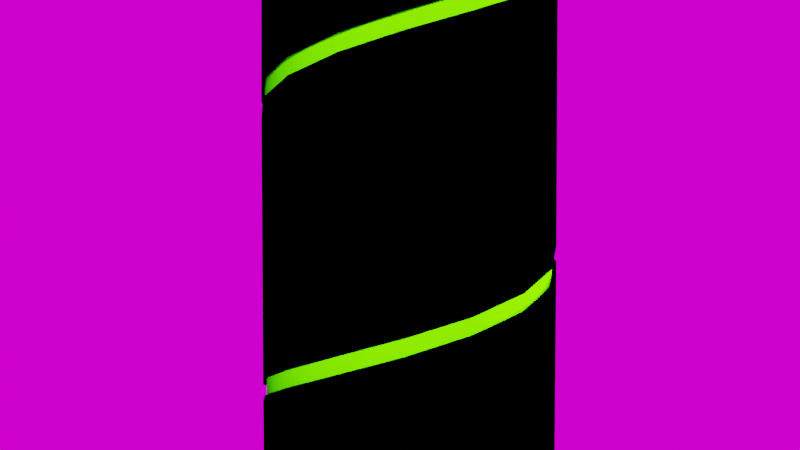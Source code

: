 # Source: pipa_hijau.blend  (saved by Blender 3.1.7; exported with 4.5.12 LTS)
import bpy
from mathutils import Matrix  # noqa: F401  (used for matrix-valued properties, if any)

bpy.ops.wm.read_factory_settings(use_empty=True)
scene = bpy.context.scene
scene.name = 'Scene'

# ---- collections
col_collection = bpy.data.collections.new('Collection'); scene.collection.children.link(col_collection)

# ---- images (referenced by path relative to the original .blend; pixels are not part of the script)
import os
ASSET_DIR = os.environ.get("B2B_ASSET_DIR", "")  # directory of the original .blend (textures are referenced by path, not embedded)
HERE = os.path.dirname(os.path.abspath(__file__))  # packed textures are extracted next to this script under _unpacked/

def load_image(name, relpath, width, height, colorspace="sRGB"):
    """Load a texture the original file referenced (path relative to the .blend, or extracted next to this script)."""
    p = next((c for c in (os.path.join(HERE, relpath), os.path.join(ASSET_DIR, relpath)) if relpath and os.path.exists(c)), "")
    if p:
        img = bpy.data.images.load(p, check_existing=True)
        img.name = name
    else:  # same state as the original file: an image datablock whose file is absent (Cycles renders it pink)
        img = bpy.data.images.new(name, width, height)
        img.source = "FILE"
        img.filepath = "//" + (relpath or name)
    img.colorspace_settings.name = colorspace
    return img
img_texturescom_roofing_vinylmembrane_1k_height_tif = load_image('TexturesCom_Roofing_VinylMembrane_1K_height.tif', 'TexturesCom_Roofing_VinylMembrane_1K_height.tif', 1024, 1024, 'Non-Color')
img_pipe_bg_png_001 = load_image('pipe_bg.png.001', 'pipe_bg.png', 1024, 1024, 'sRGB')

# ---- materials (node trees are filled in below, after node groups)
mat_material_002 = bpy.data.materials.new('Material.002')
mat_material_002.use_transparent_shadow = False
mat_material_002.diffuse_color = (0.07297, 0.8, 0.0, 1.0)
mat_material_001 = bpy.data.materials.new('Material.001')
mat_material_001.use_transparent_shadow = False
mat_material_001.use_raytrace_refraction = True
mat_material_001.use_screen_refraction = True
mat_material_001.diffuse_color = (0.0, 0.0, 0.0, 1.0)
mat_material_003 = bpy.data.materials.new('Material.003')
mat_material_003.use_transparent_shadow = False

# ---- material node trees
mat_material_003.use_nodes = True; mat_material_003.node_tree.nodes.clear()
_N = mat_material_003.node_tree.nodes; _L = mat_material_003.node_tree.links
n0 = _N.new('ShaderNodeOutputMaterial'); n0.name = 'Material Output'; n0.location = (300, 300)
n1 = _N.new('ShaderNodeBackground'); n1.name = 'Background'; n1.location = (10, 300)
n2 = _N.new('ShaderNodeTexImage'); n2.name = 'Image Texture'; n2.location = (-280, 275)
n2.image = img_pipe_bg_png_001
_L.new(n1.outputs[0], n0.inputs[0])
_L.new(n2.outputs[0], n1.inputs[0])
n0.is_active_output = True

# ---- world
world_world = bpy.data.worlds.new('World'); scene.world = world_world
world_world.use_nodes = True; world_world.node_tree.nodes.clear()
_N = world_world.node_tree.nodes; _L = world_world.node_tree.links
n0 = _N.new('ShaderNodeOutputWorld'); n0.name = 'World Output'; n0.location = (300, 300)
n1 = _N.new('ShaderNodeBackground'); n1.name = 'Background'; n1.location = (10, 300)
n1.inputs[0].default_value = (0.05088, 0.05088, 0.05088, 1.0)
_L.new(n1.outputs[0], n0.inputs[0])
n0.is_active_output = True
world_world.color = (0.05088, 0.05088, 0.05088)
world_world.use_sun_shadow = False
world_world.sun_shadow_jitter_overblur = 0.0

# ---- cameras
cam_camera = bpy.data.cameras.new('Camera')

# ---- lights
light_point = bpy.data.lights.new('Point', 'SUN')
light_point.transmission_factor = 0.0
light_point.shadow_soft_size = 0.25
light_point_001 = bpy.data.lights.new('Point.001', 'SUN')
light_point_001.transmission_factor = 0.0
light_point_001.shadow_soft_size = 0.25

# ---- meshes
me_plane_001 = bpy.data.meshes.new('Plane.001')
me_plane_001.from_pydata([(-0.369, 2.98e-08, 0.369), (0.369, 2.98e-08, 0.369), (-0.369, 0.0, -0.369), (0.369, 0.0, -0.369), (-0.4728, 0.0, -0.2012), (-0.5077, 3.072e-09, -1.119e-09), (-0.4728, 1.49e-08, 0.2012), (-0.2012, 2.98e-08, 0.4728), (1.118e-08, 0.0, 0.5077), (0.2012, 2.98e-08, 0.4728), (0.4728, 1.49e-08, 0.2012), (0.5077, 3.072e-09, -1.119e-09), (0.4728, 0.0, -0.2012), (0.2012, -2.98e-08, -0.4728), (1.118e-08, 0.0, -0.5077), (-0.2012, -2.98e-08, -0.4728), (4.648e-09, 3.072e-09, -1.61e-09), (-0.3227, 2.98e-08, 0.3227), (0.3227, 2.98e-08, 0.3227), (-0.3227, 0.0, -0.3227), (0.3227, 0.0, -0.3227), (-0.4135, 0.0, -0.176), (-0.444, 3.072e-09, -1.351e-09), (-0.4135, 1.49e-08, 0.176), (-0.176, 2.98e-08, 0.4135), (9.08e-09, 2.98e-08, 0.444), (0.176, 2.98e-08, 0.4135), (0.4135, 1.49e-08, 0.176), (0.444, 3.072e-09, -1.351e-09), (0.4135, 0.0, -0.176), (0.176, -2.98e-08, -0.4135), (9.08e-09, -2.98e-08, -0.444), (-0.176, -2.98e-08, -0.4135), (-0.4296, 0.0, -0.2916), (-0.4989, 0.0, -0.1026), (-0.4989, 7.451e-09, 0.1026), (-0.4296, 2.98e-08, 0.2916), (-0.2916, 2.98e-08, 0.4296), (-0.1026, 2.98e-08, 0.4989), (0.1026, 2.98e-08, 0.4989), (0.2916, 2.98e-08, 0.4296), (0.4296, 2.98e-08, 0.2916), (0.4989, 7.451e-09, 0.1026), (0.4989, 0.0, -0.1026), (0.4296, 0.0, -0.2916), (0.2916, -2.98e-08, -0.4296), (0.1026, -2.98e-08, -0.4989), (-0.1026, -2.98e-08, -0.4989), (-0.2916, -2.98e-08, -0.4296), (-0.3757, 0.0, -0.255), (-0.4363, 0.0, -0.08977), (-0.4363, 7.451e-09, 0.08977), (-0.3757, 0.0, 0.255), (-0.255, 2.98e-08, 0.3757), (-0.08977, 2.98e-08, 0.4363), (0.08977, 2.98e-08, 0.4363), (0.255, 2.98e-08, 0.3757), (0.3757, 0.0, 0.255), (0.4363, 7.451e-09, 0.08977), (0.4363, 0.0, -0.08977), (0.3757, 0.0, -0.255), (0.255, 0.0, -0.3757), (0.08977, -2.98e-08, -0.4363), (-0.08977, -2.98e-08, -0.4363), (-0.255, 0.0, -0.3757), (0.1886, -2.98e-08, -0.4431), (0.3458, 0.0, -0.3458), (7.8e-09, 2.98e-08, 0.4759), (-0.1886, 2.98e-08, 0.4431), (8.149e-09, -2.98e-08, -0.4759), (0.1886, 2.98e-08, 0.4431), (-0.1886, -2.98e-08, -0.4431), (0.3458, 2.98e-08, 0.3458), (-0.4431, 0.0, -0.1886), (-0.3458, 0.0, -0.3458), (0.4431, 1.49e-08, 0.1886), (-0.4759, 3.072e-09, -5.365e-10), (0.4759, 3.072e-09, -1.002e-09), (-0.4431, 1.49e-08, 0.1886), (0.4431, 0.0, -0.1886), (-0.3458, 2.98e-08, 0.3458), (0.2733, 0.0, -0.4026), (-0.0962, 2.98e-08, 0.4676), (0.0962, -2.98e-08, -0.4676), (0.0962, 2.98e-08, 0.4676), (-0.0962, -2.98e-08, -0.4676), (0.2733, 2.98e-08, 0.4026), (-0.4026, 0.0, -0.2733), (-0.2733, 0.0, -0.4026), (0.4026, 2.98e-08, 0.2733), (-0.4676, 0.0, -0.0962), (0.4676, 7.451e-09, 0.0962), (-0.4676, 7.451e-09, 0.0962), (0.4676, 0.0, -0.0962), (-0.4026, 2.98e-08, 0.2733), (0.4026, 0.0, -0.2733), (-0.2733, 2.98e-08, 0.4026), (-0.369, 4.13, 0.369), (0.369, 4.13, 0.369), (-0.369, 4.13, -0.369), (0.369, 4.13, -0.369), (-0.4728, 4.13, -0.2012), (-0.5077, 4.13, -1.13e-07), (-0.4728, 4.13, 0.2012), (-0.2012, 4.13, 0.4728), (1.118e-08, 4.13, 0.5077), (0.2012, 4.13, 0.4728), (0.4728, 4.13, 0.2012), (0.5077, 4.13, -1.13e-07), (0.4728, 4.13, -0.2012), (0.2012, 4.13, -0.4728), (1.118e-08, 4.13, -0.5077), (-0.2012, 4.13, -0.4728), (4.648e-09, 4.13, -1.134e-07), (-0.3227, 4.13, 0.3227), (0.3227, 4.13, 0.3227), (-0.3227, 4.13, -0.3227), (0.3227, 4.13, -0.3227), (-0.4135, 4.13, -0.176), (-0.444, 4.13, -1.132e-07), (-0.4135, 4.13, 0.176), (-0.176, 4.13, 0.4135), (9.08e-09, 4.13, 0.444), (0.176, 4.13, 0.4135), (0.4135, 4.13, 0.176), (0.444, 4.13, -1.132e-07), (0.4135, 4.13, -0.176), (0.176, 4.13, -0.4135), (9.08e-09, 4.13, -0.444), (-0.176, 4.13, -0.4135), (-0.4296, 4.13, -0.2916), (-0.4989, 4.13, -0.1026), (-0.4989, 4.13, 0.1026), (-0.4296, 4.13, 0.2916), (-0.2916, 4.13, 0.4296), (-0.1026, 4.13, 0.4989), (0.1026, 4.13, 0.4989), (0.2916, 4.13, 0.4296), (0.4296, 4.13, 0.2916), (0.4989, 4.13, 0.1026), (0.4989, 4.13, -0.1026), (0.4296, 4.13, -0.2916), (0.2916, 4.13, -0.4296), (0.1026, 4.13, -0.4989), (-0.1026, 4.13, -0.4989), (-0.2916, 4.13, -0.4296), (-0.3757, 4.13, -0.255), (-0.4363, 4.13, -0.08977), (-0.4363, 4.13, 0.08977), (-0.3757, 4.13, 0.255), (-0.255, 4.13, 0.3757), (-0.08977, 4.13, 0.4363), (0.08977, 4.13, 0.4363), (0.255, 4.13, 0.3757), (0.3757, 4.13, 0.255), (0.4363, 4.13, 0.08977), (0.4363, 4.13, -0.08977), (0.3757, 4.13, -0.255), (0.255, 4.13, -0.3757), (0.08977, 4.13, -0.4363), (-0.08977, 4.13, -0.4363), (-0.255, 4.13, -0.3757), (0.1886, 4.13, -0.4431), (0.3458, 4.13, -0.3458), (7.8e-09, 4.13, 0.4759), (-0.1886, 4.13, 0.4431), (8.149e-09, 4.13, -0.4759), (0.1886, 4.13, 0.4431), (-0.1886, 4.13, -0.4431), (0.3458, 4.13, 0.3458), (-0.4431, 4.13, -0.1886), (-0.3458, 4.13, -0.3458), (0.4431, 4.13, 0.1886), (-0.4759, 4.13, -1.124e-07), (0.4759, 4.13, -1.128e-07), (-0.4431, 4.13, 0.1886), (0.4431, 4.13, -0.1886), (-0.3458, 4.13, 0.3458), (0.2733, 4.13, -0.4026), (-0.0962, 4.13, 0.4676), (0.0962, 4.13, -0.4676), (0.0962, 4.13, 0.4676), (-0.0962, 4.13, -0.4676), (0.2733, 4.13, 0.4026), (-0.4026, 4.13, -0.2733), (-0.2733, 4.13, -0.4026), (0.4026, 4.13, 0.2733), (-0.4676, 4.13, -0.0962), (0.4676, 4.13, 0.0962), (-0.4676, 4.13, 0.0962), (0.4676, 4.13, -0.0962), (-0.4026, 4.13, 0.2733), (0.4026, 4.13, -0.2733), (-0.2733, 4.13, 0.4026)], [(16, 113)], [(3, 66, 81, 45), (45, 81, 65, 13), (81, 61, 30, 65), (66, 20, 61, 81), (7, 68, 82, 38), (38, 82, 67, 8), (82, 54, 25, 67), (68, 24, 54, 82), (13, 65, 83, 46), (46, 83, 69, 14), (83, 62, 31, 69), (65, 30, 62, 83), (8, 67, 84, 39), (39, 84, 70, 9), (84, 55, 26, 70), (67, 25, 55, 84), (14, 69, 85, 47), (47, 85, 71, 15), (85, 63, 32, 71), (69, 31, 63, 85), (9, 70, 86, 40), (40, 86, 72, 1), (86, 56, 18, 72), (70, 26, 56, 86), (2, 74, 87, 33), (33, 87, 73, 4), (87, 49, 21, 73), (74, 19, 49, 87), (15, 71, 88, 48), (48, 88, 74, 2), (88, 64, 19, 74), (71, 32, 64, 88), (1, 72, 89, 41), (41, 89, 75, 10), (89, 57, 27, 75), (72, 18, 57, 89), (4, 73, 90, 34), (34, 90, 76, 5), (90, 50, 22, 76), (73, 21, 50, 90), (10, 75, 91, 42), (42, 91, 77, 11), (91, 58, 28, 77), (75, 27, 58, 91), (5, 76, 92, 35), (35, 92, 78, 6), (92, 51, 23, 78), (76, 22, 51, 92), (11, 77, 93, 43), (43, 93, 79, 12), (93, 59, 29, 79), (77, 28, 59, 93), (6, 78, 94, 36), (36, 94, 80, 0), (94, 52, 17, 80), (78, 23, 52, 94), (12, 79, 95, 44), (44, 95, 66, 3), (95, 60, 20, 66), (79, 29, 60, 95), (0, 80, 96, 37), (37, 96, 68, 7), (96, 53, 24, 68), (80, 17, 53, 96), (100, 142, 178, 163), (142, 110, 162, 178), (178, 162, 127, 158), (163, 178, 158, 117), (104, 135, 179, 165), (135, 105, 164, 179), (179, 164, 122, 151), (165, 179, 151, 121), (110, 143, 180, 162), (143, 111, 166, 180), (180, 166, 128, 159), (162, 180, 159, 127), (105, 136, 181, 164), (136, 106, 167, 181), (181, 167, 123, 152), (164, 181, 152, 122), (111, 144, 182, 166), (144, 112, 168, 182), (182, 168, 129, 160), (166, 182, 160, 128), (106, 137, 183, 167), (137, 98, 169, 183), (183, 169, 115, 153), (167, 183, 153, 123), (99, 130, 184, 171), (130, 101, 170, 184), (184, 170, 118, 146), (171, 184, 146, 116), (112, 145, 185, 168), (145, 99, 171, 185), (185, 171, 116, 161), (168, 185, 161, 129), (98, 138, 186, 169), (138, 107, 172, 186), (186, 172, 124, 154), (169, 186, 154, 115), (101, 131, 187, 170), (131, 102, 173, 187), (187, 173, 119, 147), (170, 187, 147, 118), (107, 139, 188, 172), (139, 108, 174, 188), (188, 174, 125, 155), (172, 188, 155, 124), (102, 132, 189, 173), (132, 103, 175, 189), (189, 175, 120, 148), (173, 189, 148, 119), (108, 140, 190, 174), (140, 109, 176, 190), (190, 176, 126, 156), (174, 190, 156, 125), (103, 133, 191, 175), (133, 97, 177, 191), (191, 177, 114, 149), (175, 191, 149, 120), (109, 141, 192, 176), (141, 100, 163, 192), (192, 163, 117, 157), (176, 192, 157, 126), (97, 134, 193, 177), (134, 104, 165, 193), (193, 165, 121, 150), (177, 193, 150, 114), (20, 60, 157, 117), (47, 15, 112, 144), (34, 5, 102, 131), (61, 20, 117, 158), (15, 48, 145, 112), (5, 35, 132, 102), (30, 61, 158, 127), (48, 2, 99, 145), (35, 6, 103, 132), (62, 30, 127, 159), (49, 19, 116, 146), (6, 36, 133, 103), (31, 62, 159, 128), (21, 49, 146, 118), (36, 0, 97, 133), (63, 31, 128, 160), (50, 21, 118, 147), (0, 37, 134, 97), (32, 63, 160, 129), (22, 50, 147, 119), (37, 7, 104, 134), (64, 32, 129, 161), (51, 22, 119, 148), (7, 38, 135, 104), (19, 64, 161, 116), (23, 51, 148, 120), (38, 8, 105, 135), (52, 23, 120, 149), (8, 39, 136, 105), (17, 52, 149, 114), (39, 9, 106, 136), (53, 17, 114, 150), (9, 40, 137, 106), (24, 53, 150, 121), (40, 1, 98, 137), (54, 24, 121, 151), (1, 41, 138, 98), (25, 54, 151, 122), (41, 10, 107, 138), (55, 25, 122, 152), (10, 42, 139, 107), (26, 55, 152, 123), (42, 11, 108, 139), (56, 26, 123, 153), (11, 43, 140, 108), (18, 56, 153, 115), (43, 12, 109, 140), (57, 18, 115, 154), (12, 44, 141, 109), (27, 57, 154, 124), (44, 3, 100, 141), (58, 27, 124, 155), (3, 45, 142, 100), (28, 58, 155, 125), (45, 13, 110, 142), (59, 28, 125, 156), (13, 46, 143, 110), (2, 33, 130, 99), (29, 59, 156, 126), (46, 14, 111, 143), (33, 4, 101, 130), (60, 29, 126, 157), (14, 47, 144, 111), (4, 34, 131, 101)])
_uv = me_plane_001.uv_layers.new(name='UVMap')
_uv.uv.foreach_set('vector', [1.0, 1.0, 0.9653, 0.9653, 0.8715, 0.9965, 0.875, 1.0, 0.875, 1.0, 0.8715, 0.9965, 0.75, 1.0, 0.75, 1.0, 0.8715, 0.9965, 0.875, 1.0, 0.75, 1.0, 0.75, 1.0, 0.9653, 0.9653, 1.0, 1.0, 0.875, 1.0, 0.8715, 0.9965, 0.25, 0.0, 0.25, 0.0, 0.375, 0.0, 0.375, 0.0, 0.375, 0.0, 0.375, 0.0, 0.5, 0.0, 0.5, 0.0, 0.375, 0.0, 0.375, 0.0, 0.5, 0.0, 0.5, 0.0, 0.25, 0.0, 0.25, 0.0, 0.375, 0.0, 0.375, 0.0, 0.75, 1.0, 0.75, 1.0, 0.625, 1.0, 0.625, 1.0, 0.625, 1.0, 0.625, 1.0, 0.5, 1.0, 0.5, 1.0, 0.625, 1.0, 0.625, 1.0, 0.5, 1.0, 0.5, 1.0, 0.75, 1.0, 0.75, 1.0, 0.625, 1.0, 0.625, 1.0, 0.5, 0.0, 0.5, 0.0, 0.625, 0.0, 0.625, 0.0, 0.625, 0.0, 0.625, 0.0, 0.75, 0.0, 0.75, 0.0, 0.625, 0.0, 0.625, 0.0, 0.75, 0.0, 0.75, 0.0, 0.5, 0.0, 0.5, 0.0, 0.625, 0.0, 0.625, 0.0, 0.5, 1.0, 0.5, 1.0, 0.375, 1.0, 0.375, 1.0, 0.375, 1.0, 0.375, 1.0, 0.25, 1.0, 0.25, 1.0, 0.375, 1.0, 0.375, 1.0, 0.25, 1.0, 0.25, 1.0, 0.5, 1.0, 0.5, 1.0, 0.375, 1.0, 0.375, 1.0, 0.75, 0.0, 0.75, 0.0, 0.8715, 0.003472, 0.875, 0.0, 0.875, 0.0, 0.8715, 0.003472, 0.9653, 0.03472, 1.0, 0.0, 0.8715, 0.003472, 0.875, 0.0, 1.0, 0.0, 0.9653, 0.03472, 0.75, 0.0, 0.75, 0.0, 0.875, 0.0, 0.8715, 0.003472, 0.0, 1.0, 0.03472, 0.9653, 0.003472, 0.8715, 0.0, 0.875, 0.0, 0.875, 0.003472, 0.8715, 0.0, 0.75, 0.0, 0.75, 0.003472, 0.8715, 0.0, 0.875, 0.0, 0.75, 0.0, 0.75, 0.03472, 0.9653, 0.0, 1.0, 0.0, 0.875, 0.003472, 0.8715, 0.25, 1.0, 0.25, 1.0, 0.1285, 0.9965, 0.125, 1.0, 0.125, 1.0, 0.1285, 0.9965, 0.03472, 0.9653, 0.0, 1.0, 0.1285, 0.9965, 0.125, 1.0, 0.0, 1.0, 0.03472, 0.9653, 0.25, 1.0, 0.25, 1.0, 0.125, 1.0, 0.1285, 0.9965, 1.0, 0.0, 0.9653, 0.03472, 0.9965, 0.1285, 1.0, 0.125, 1.0, 0.125, 0.9965, 0.1285, 1.0, 0.25, 1.0, 0.25, 0.9965, 0.1285, 1.0, 0.125, 1.0, 0.25, 1.0, 0.25, 0.9653, 0.03472, 1.0, 0.0, 1.0, 0.125, 0.9965, 0.1285, 0.0, 0.75, 0.0, 0.75, 0.0, 0.625, 0.0, 0.625, 0.0, 0.625, 0.0, 0.625, 0.0, 0.5, 0.0, 0.5, 0.0, 0.625, 0.0, 0.625, 0.0, 0.5, 0.0, 0.5, 0.0, 0.75, 0.0, 0.75, 0.0, 0.625, 0.0, 0.625, 1.0, 0.25, 1.0, 0.25, 1.0, 0.375, 1.0, 0.375, 1.0, 0.375, 1.0, 0.375, 1.0, 0.5, 1.0, 0.5, 1.0, 0.375, 1.0, 0.375, 1.0, 0.5, 1.0, 0.5, 1.0, 0.25, 1.0, 0.25, 1.0, 0.375, 1.0, 0.375, 0.0, 0.5, 0.0, 0.5, 0.0, 0.375, 0.0, 0.375, 0.0, 0.375, 0.0, 0.375, 0.0, 0.25, 0.0, 0.25, 0.0, 0.375, 0.0, 0.375, 0.0, 0.25, 0.0, 0.25, 0.0, 0.5, 0.0, 0.5, 0.0, 0.375, 0.0, 0.375, 1.0, 0.5, 1.0, 0.5, 1.0, 0.625, 1.0, 0.625, 1.0, 0.625, 1.0, 0.625, 1.0, 0.75, 1.0, 0.75, 1.0, 0.625, 1.0, 0.625, 1.0, 0.75, 1.0, 0.75, 1.0, 0.5, 1.0, 0.5, 1.0, 0.625, 1.0, 0.625, 0.0, 0.25, 0.0, 0.25, 0.003472, 0.1285, 0.0, 0.125, 0.0, 0.125, 0.003472, 0.1285, 0.03472, 0.03472, 0.0, 0.0, 0.003472, 0.1285, 0.0, 0.125, 0.0, 0.0, 0.03472, 0.03472, 0.0, 0.25, 0.0, 0.25, 0.0, 0.125, 0.003472, 0.1285, 1.0, 0.75, 1.0, 0.75, 0.9965, 0.8715, 1.0, 0.875, 1.0, 0.875, 0.9965, 0.8715, 0.9653, 0.9653, 1.0, 1.0, 0.9965, 0.8715, 1.0, 0.875, 1.0, 1.0, 0.9653, 0.9653, 1.0, 0.75, 1.0, 0.75, 1.0, 0.875, 0.9965, 0.8715, 0.0, 0.0, 0.03472, 0.03472, 0.1285, 0.003472, 0.125, 0.0, 0.125, 0.0, 0.1285, 0.003472, 0.25, 0.0, 0.25, 0.0, 0.1285, 0.003472, 0.125, 0.0, 0.25, 0.0, 0.25, 0.0, 0.03472, 0.03472, 0.0, 0.0, 0.125, 0.0, 0.1285, 0.003472, 1.0, 1.0, 0.875, 1.0, 0.8715, 0.9965, 0.9653, 0.9653, 0.875, 1.0, 0.75, 1.0, 0.75, 1.0, 0.8715, 0.9965, 0.8715, 0.9965, 0.75, 1.0, 0.75, 1.0, 0.875, 1.0, 0.9653, 0.9653, 0.8715, 0.9965, 0.875, 1.0, 1.0, 1.0, 0.25, 0.0, 0.375, 0.0, 0.375, 0.0, 0.25, 0.0, 0.375, 0.0, 0.5, 0.0, 0.5, 0.0, 0.375, 0.0, 0.375, 0.0, 0.5, 0.0, 0.5, 0.0, 0.375, 0.0, 0.25, 0.0, 0.375, 0.0, 0.375, 0.0, 0.25, 0.0, 0.75, 1.0, 0.625, 1.0, 0.625, 1.0, 0.75, 1.0, 0.625, 1.0, 0.5, 1.0, 0.5, 1.0, 0.625, 1.0, 0.625, 1.0, 0.5, 1.0, 0.5, 1.0, 0.625, 1.0, 0.75, 1.0, 0.625, 1.0, 0.625, 1.0, 0.75, 1.0, 0.5, 0.0, 0.625, 0.0, 0.625, 0.0, 0.5, 0.0, 0.625, 0.0, 0.75, 0.0, 0.75, 0.0, 0.625, 0.0, 0.625, 0.0, 0.75, 0.0, 0.75, 0.0, 0.625, 0.0, 0.5, 0.0, 0.625, 0.0, 0.625, 0.0, 0.5, 0.0, 0.5, 1.0, 0.375, 1.0, 0.375, 1.0, 0.5, 1.0, 0.375, 1.0, 0.25, 1.0, 0.25, 1.0, 0.375, 1.0, 0.375, 1.0, 0.25, 1.0, 0.25, 1.0, 0.375, 1.0, 0.5, 1.0, 0.375, 1.0, 0.375, 1.0, 0.5, 1.0, 0.75, 0.0, 0.875, 0.0, 0.8715, 0.003472, 0.75, 0.0, 0.875, 0.0, 1.0, 0.0, 0.9653, 0.03472, 0.8715, 0.003472, 0.8715, 0.003472, 0.9653, 0.03472, 1.0, 0.0, 0.875, 0.0, 0.75, 0.0, 0.8715, 0.003472, 0.875, 0.0, 0.75, 0.0, 0.0, 1.0, 0.0, 0.875, 0.003472, 0.8715, 0.03472, 0.9653, 0.0, 0.875, 0.0, 0.75, 0.0, 0.75, 0.003472, 0.8715, 0.003472, 0.8715, 0.0, 0.75, 0.0, 0.75, 0.0, 0.875, 0.03472, 0.9653, 0.003472, 0.8715, 0.0, 0.875, 0.0, 1.0, 0.25, 1.0, 0.125, 1.0, 0.1285, 0.9965, 0.25, 1.0, 0.125, 1.0, 0.0, 1.0, 0.03472, 0.9653, 0.1285, 0.9965, 0.1285, 0.9965, 0.03472, 0.9653, 0.0, 1.0, 0.125, 1.0, 0.25, 1.0, 0.1285, 0.9965, 0.125, 1.0, 0.25, 1.0, 1.0, 0.0, 1.0, 0.125, 0.9965, 0.1285, 0.9653, 0.03472, 1.0, 0.125, 1.0, 0.25, 1.0, 0.25, 0.9965, 0.1285, 0.9965, 0.1285, 1.0, 0.25, 1.0, 0.25, 1.0, 0.125, 0.9653, 0.03472, 0.9965, 0.1285, 1.0, 0.125, 1.0, 0.0, 0.0, 0.75, 0.0, 0.625, 0.0, 0.625, 0.0, 0.75, 0.0, 0.625, 0.0, 0.5, 0.0, 0.5, 0.0, 0.625, 0.0, 0.625, 0.0, 0.5, 0.0, 0.5, 0.0, 0.625, 0.0, 0.75, 0.0, 0.625, 0.0, 0.625, 0.0, 0.75, 1.0, 0.25, 1.0, 0.375, 1.0, 0.375, 1.0, 0.25, 1.0, 0.375, 1.0, 0.5, 1.0, 0.5, 1.0, 0.375, 1.0, 0.375, 1.0, 0.5, 1.0, 0.5, 1.0, 0.375, 1.0, 0.25, 1.0, 0.375, 1.0, 0.375, 1.0, 0.25, 0.0, 0.5, 0.0, 0.375, 0.0, 0.375, 0.0, 0.5, 0.0, 0.375, 0.0, 0.25, 0.0, 0.25, 0.0, 0.375, 0.0, 0.375, 0.0, 0.25, 0.0, 0.25, 0.0, 0.375, 0.0, 0.5, 0.0, 0.375, 0.0, 0.375, 0.0, 0.5, 1.0, 0.5, 1.0, 0.625, 1.0, 0.625, 1.0, 0.5, 1.0, 0.625, 1.0, 0.75, 1.0, 0.75, 1.0, 0.625, 1.0, 0.625, 1.0, 0.75, 1.0, 0.75, 1.0, 0.625, 1.0, 0.5, 1.0, 0.625, 1.0, 0.625, 1.0, 0.5, 0.0, 0.25, 0.0, 0.125, 0.003472, 0.1285, 0.0, 0.25, 0.0, 0.125, 0.0, 0.0, 0.03472, 0.03472, 0.003472, 0.1285, 0.003472, 0.1285, 0.03472, 0.03472, 0.0, 0.0, 0.0, 0.125, 0.0, 0.25, 0.003472, 0.1285, 0.0, 0.125, 0.0, 0.25, 1.0, 0.75, 1.0, 0.875, 0.9965, 0.8715, 1.0, 0.75, 1.0, 0.875, 1.0, 1.0, 0.9653, 0.9653, 0.9965, 0.8715, 0.9965, 0.8715, 0.9653, 0.9653, 1.0, 1.0, 1.0, 0.875, 1.0, 0.75, 0.9965, 0.8715, 1.0, 0.875, 1.0, 0.75, 0.0, 0.0, 0.125, 0.0, 0.1285, 0.003472, 0.03472, 0.03472, 0.125, 0.0, 0.25, 0.0, 0.25, 0.0, 0.1285, 0.003472, 0.1285, 0.003472, 0.25, 0.0, 0.25, 0.0, 0.125, 0.0, 0.03472, 0.03472, 0.1285, 0.003472, 0.125, 0.0, 0.0, 0.0, 1.0, 1.0, 1.0, 0.875, 1.0, 0.875, 1.0, 1.0, 0.375, 1.0, 0.25, 1.0, 0.25, 1.0, 0.375, 1.0, 0.0, 0.625, 0.0, 0.5, 0.0, 0.5, 0.0, 0.625, 0.875, 1.0, 1.0, 1.0, 1.0, 1.0, 0.875, 1.0, 0.25, 1.0, 0.125, 1.0, 0.125, 1.0, 0.25, 1.0, 0.0, 0.5, 0.0, 0.375, 0.0, 0.375, 0.0, 0.5, 0.75, 1.0, 0.875, 1.0, 0.875, 1.0, 0.75, 1.0, 0.125, 1.0, 0.0, 1.0, 0.0, 1.0, 0.125, 1.0, 0.0, 0.375, 0.0, 0.25, 0.0, 0.25, 0.0, 0.375, 0.625, 1.0, 0.75, 1.0, 0.75, 1.0, 0.625, 1.0, 0.0, 0.875, 0.0, 1.0, 0.0, 1.0, 0.0, 0.875, 0.0, 0.25, 0.0, 0.125, 0.0, 0.125, 0.0, 0.25, 0.5, 1.0, 0.625, 1.0, 0.625, 1.0, 0.5, 1.0, 0.0, 0.75, 0.0, 0.875, 0.0, 0.875, 0.0, 0.75, 0.0, 0.125, 0.0, 0.0, 0.0, 0.0, 0.0, 0.125, 0.375, 1.0, 0.5, 1.0, 0.5, 1.0, 0.375, 1.0, 0.0, 0.625, 0.0, 0.75, 0.0, 0.75, 0.0, 0.625, 0.0, 0.0, 0.125, 0.0, 0.125, 0.0, 0.0, 0.0, 0.25, 1.0, 0.375, 1.0, 0.375, 1.0, 0.25, 1.0, 0.0, 0.5, 0.0, 0.625, 0.0, 0.625, 0.0, 0.5, 0.125, 0.0, 0.25, 0.0, 0.25, 0.0, 0.125, 0.0, 0.125, 1.0, 0.25, 1.0, 0.25, 1.0, 0.125, 1.0, 0.0, 0.375, 0.0, 0.5, 0.0, 0.5, 0.0, 0.375, 0.25, 0.0, 0.375, 0.0, 0.375, 0.0, 0.25, 0.0, 0.0, 1.0, 0.125, 1.0, 0.125, 1.0, 0.0, 1.0, 0.0, 0.25, 0.0, 0.375, 0.0, 0.375, 0.0, 0.25, 0.375, 0.0, 0.5, 0.0, 0.5, 0.0, 0.375, 0.0, 0.0, 0.125, 0.0, 0.25, 0.0, 0.25, 0.0, 0.125, 0.5, 0.0, 0.625, 0.0, 0.625, 0.0, 0.5, 0.0, 0.0, 0.0, 0.0, 0.125, 0.0, 0.125, 0.0, 0.0, 0.625, 0.0, 0.75, 0.0, 0.75, 0.0, 0.625, 0.0, 0.125, 0.0, 0.0, 0.0, 0.0, 0.0, 0.125, 0.0, 0.75, 0.0, 0.875, 0.0, 0.875, 0.0, 0.75, 0.0, 0.25, 0.0, 0.125, 0.0, 0.125, 0.0, 0.25, 0.0, 0.875, 0.0, 1.0, 0.0, 1.0, 0.0, 0.875, 0.0, 0.375, 0.0, 0.25, 0.0, 0.25, 0.0, 0.375, 0.0, 1.0, 0.0, 1.0, 0.125, 1.0, 0.125, 1.0, 0.0, 0.5, 0.0, 0.375, 0.0, 0.375, 0.0, 0.5, 0.0, 1.0, 0.125, 1.0, 0.25, 1.0, 0.25, 1.0, 0.125, 0.625, 0.0, 0.5, 0.0, 0.5, 0.0, 0.625, 0.0, 1.0, 0.25, 1.0, 0.375, 1.0, 0.375, 1.0, 0.25, 0.75, 0.0, 0.625, 0.0, 0.625, 0.0, 0.75, 0.0, 1.0, 0.375, 1.0, 0.5, 1.0, 0.5, 1.0, 0.375, 0.875, 0.0, 0.75, 0.0, 0.75, 0.0, 0.875, 0.0, 1.0, 0.5, 1.0, 0.625, 1.0, 0.625, 1.0, 0.5, 1.0, 0.0, 0.875, 0.0, 0.875, 0.0, 1.0, 0.0, 1.0, 0.625, 1.0, 0.75, 1.0, 0.75, 1.0, 0.625, 1.0, 0.125, 1.0, 0.0, 1.0, 0.0, 1.0, 0.125, 1.0, 0.75, 1.0, 0.875, 1.0, 0.875, 1.0, 0.75, 1.0, 0.25, 1.0, 0.125, 1.0, 0.125, 1.0, 0.25, 1.0, 0.875, 1.0, 1.0, 1.0, 1.0, 1.0, 0.875, 1.0, 0.375, 1.0, 0.25, 1.0, 0.25, 1.0, 0.375, 1.0, 1.0, 0.875, 1.0, 0.875, 1.0, 1.0, 1.0, 1.0, 0.5, 1.0, 0.375, 1.0, 0.375, 1.0, 0.5, 0.875, 1.0, 0.75, 1.0, 0.75, 1.0, 0.875, 1.0, 1.0, 0.625, 1.0, 0.5, 1.0, 0.5, 1.0, 0.625, 0.75, 1.0, 0.625, 1.0, 0.625, 1.0, 0.75, 1.0, 0.0, 1.0, 0.0, 0.875, 0.0, 0.875, 0.0, 1.0, 1.0, 0.75, 1.0, 0.625, 1.0, 0.625, 1.0, 0.75, 0.625, 1.0, 0.5, 1.0, 0.5, 1.0, 0.625, 1.0, 0.0, 0.875, 0.0, 0.75, 0.0, 0.75, 0.0, 0.875, 1.0, 0.875, 1.0, 0.75, 1.0, 0.75, 1.0, 0.875, 0.5, 1.0, 0.375, 1.0, 0.375, 1.0, 0.5, 1.0, 0.0, 0.75, 0.0, 0.625, 0.0, 0.625, 0.0, 0.75])
me_plane_001.materials.append(mat_material_002)
me_plane_001.use_remesh_fix_poles = True
me_plane_001.use_remesh_preserve_attributes = False
me_plane_001.update()
me_plane_002 = bpy.data.meshes.new('Plane.002')
me_plane_002.from_pydata([(0.0, 1.0, 1.0), (0.0, 1.0, -1.0)], [(1, 0)], [])
_uv = me_plane_002.uv_layers.new(name='UVMap')
_uv.uv.foreach_set('vector', [])
me_plane_002.materials.append(mat_material_001)
me_plane_002.use_remesh_fix_poles = True
me_plane_002.use_remesh_preserve_attributes = False
me_plane_002.update()
me_plane_004 = bpy.data.meshes.new('Plane.004')
me_plane_004.from_pydata([(-3.891, -1.0, 0.0), (3.891, -1.0, 0.0), (-3.891, 1.0, 0.0), (3.891, 1.0, 0.0)], [], [(0, 1, 3, 2)])
_uv = me_plane_004.uv_layers.new(name='UVMap')
_uv.uv.foreach_set('vector', [0.0, 0.0, 1.0, 0.0, 1.0, 1.0, 0.0, 1.0])
me_plane_004.materials.append(mat_material_003)
me_plane_004.use_remesh_fix_poles = True
me_plane_004.use_remesh_preserve_attributes = False
me_plane_004.use_mirror_x = True
me_plane_004.update()
me_plane_005 = bpy.data.meshes.new('Plane.005')
me_plane_005.from_pydata([(-1.0, -1.0, 0.0), (1.0, -1.0, 0.0), (-1.0, 1.0, 0.0), (1.0, 1.0, 0.0)], [], [(0, 1, 3, 2)])
_uv = me_plane_005.uv_layers.new(name='UVMap')
_uv.uv.foreach_set('vector', [0.0, 0.0, 1.0, 0.0, 1.0, 1.0, 0.0, 1.0])
me_plane_005.use_remesh_fix_poles = True
me_plane_005.use_remesh_preserve_attributes = False
me_plane_005.update()

# ---- objects
ob_plane_001 = bpy.data.objects.new('Plane.001', me_plane_001)
ob_plane = bpy.data.objects.new('Plane', me_plane_002)
ob_point = bpy.data.objects.new('Point', light_point)
ob_camera = bpy.data.objects.new('Camera', cam_camera)
ob_point_001 = bpy.data.objects.new('Point.001', light_point_001)
ob_plane_003 = bpy.data.objects.new('Plane.003', me_plane_004)
ob_plane_004 = bpy.data.objects.new('Plane.004', me_plane_005)

# ---- transforms, parenting, visibility, modifiers, constraints
ob_plane_001.location = (0.0, 0.0, 0.0)
ob_plane_001.rotation_euler = (1.571, 2.22e-16, 2.22e-16)
_m = ob_plane_001.modifiers.new('Subdivision', 'SUBSURF')
_m.levels = 4
ob_plane.location = (0.0, 0.0, 0.0)
_m = ob_plane.modifiers.new('Screw', 'SCREW')
_m.iterations = 5
_m.screw_offset = 2.12
_m = ob_plane.modifiers.new('SimpleDeform', 'SIMPLE_DEFORM')
_m.deform_method = 'STRETCH'
_m.deform_axis = 'Z'
_m.factor = -6.605
_m.angle = -6.605
_m.lock_x = True
_m.lock_y = True
_m = ob_plane.modifiers.new('Shrinkwrap', 'SHRINKWRAP')
_m.target = ob_plane_001
_m.offset = 0.02
ob_point.location = (-3.391, -10.67, 7.753)
ob_point.rotation_euler = (7.6, -0.008517, -4.367)
ob_camera.location = (0.07879, -3.935, 2.589)
ob_camera.rotation_euler = (1.515, -2.83e-07, 0.02793)
ob_point_001.location = (0.05997, -10.67, 16.28)
ob_point_001.rotation_euler = (0.8843, 1.232, -0.3893)
ob_plane_003.location = (0.0, 3.015, 2.318)
ob_plane_003.rotation_euler = (1.571, -0.0, 0.0)
ob_plane_003.scale = (1.589, 1.589, 1.589)
ob_plane_003.use_mesh_mirror_x = True
ob_plane_004.location = (0.0, 0.0, 0.0)
ob_plane_004.scale = (8.197, 8.197, 8.197)

# ---- collection membership
col_collection.objects.link(ob_plane_001)
col_collection.objects.link(ob_plane)
col_collection.objects.link(ob_point)
col_collection.objects.link(ob_camera)
col_collection.objects.link(ob_point_001)
col_collection.objects.link(ob_plane_003)
col_collection.objects.link(ob_plane_004)

# ---- scene / render settings (as saved in the file)
scene.camera = ob_camera
scene.frame_start = 1; scene.frame_end = 250; scene.frame_set(1)
scene.render.engine = 'BLENDER_EEVEE_NEXT'
scene.cycles.sampling_pattern = 'TABULATED_SOBOL'
scene.cycles.use_light_tree = False
scene.eevee.use_raytracing = True
scene.view_settings.view_transform = 'Filmic'
bpy.context.view_layer.update()
